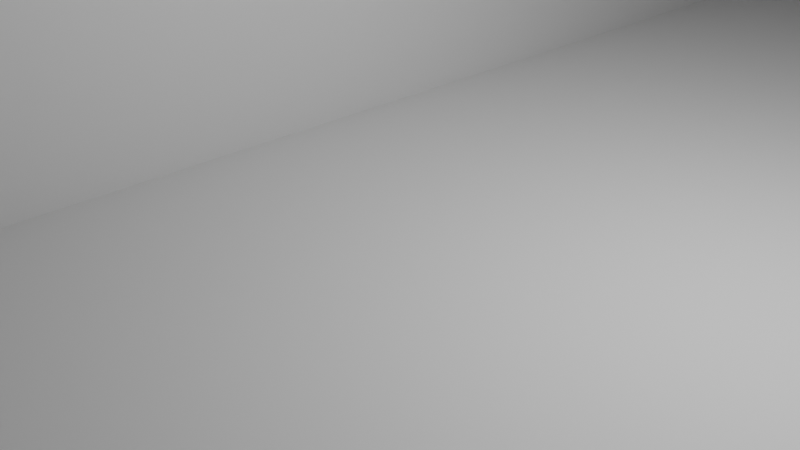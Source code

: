 # Source: ground.blend  (saved by Blender 3.3.6; exported with 4.5.12 LTS)
import bpy
from mathutils import Matrix  # noqa: F401  (used for matrix-valued properties, if any)

bpy.ops.wm.read_factory_settings(use_empty=True)
scene = bpy.context.scene
scene.name = 'Scene'

# ---- collections
col_collection = bpy.data.collections.new('Collection'); scene.collection.children.link(col_collection)

# ---- materials (node trees are filled in below, after node groups)
mat_material = bpy.data.materials.new('Material')
mat_material.alpha_threshold = 0.0
mat_material.use_transparent_shadow = False
mat_material.roughness = 0.5
mat_material.line_color = (0.0, 0.0, 0.0, 1.0)
mat_material_001 = bpy.data.materials.new('Material.001')
mat_material_001.alpha_threshold = 0.0
mat_material_001.use_transparent_shadow = False
mat_material_001.roughness = 0.5
mat_material_001.line_color = (0.0, 0.0, 0.0, 1.0)
mat_material_002 = bpy.data.materials.new('Material.002')
mat_material_002.alpha_threshold = 0.0
mat_material_002.use_transparent_shadow = False
mat_material_002.roughness = 0.5
mat_material_002.line_color = (0.0, 0.0, 0.0, 1.0)
mat_material_003 = bpy.data.materials.new('Material.003')
mat_material_003.alpha_threshold = 0.0
mat_material_003.use_transparent_shadow = False
mat_material_003.roughness = 0.5
mat_material_003.line_color = (0.0, 0.0, 0.0, 1.0)
mat_material_004 = bpy.data.materials.new('Material.004')
mat_material_004.alpha_threshold = 0.0
mat_material_004.use_transparent_shadow = False
mat_material_004.roughness = 0.5
mat_material_004.line_color = (0.0, 0.0, 0.0, 1.0)
mat_material_005 = bpy.data.materials.new('Material.005')
mat_material_005.alpha_threshold = 0.0
mat_material_005.use_transparent_shadow = False
mat_material_005.roughness = 0.5
mat_material_005.line_color = (0.0, 0.0, 0.0, 1.0)

# ---- node groups
ng_auto_smooth = bpy.data.node_groups.new('Auto Smooth', 'GeometryNodeTree')
_s = ng_auto_smooth.interface.new_socket(name='Geometry', in_out='OUTPUT', socket_type='NodeSocketGeometry')
_s = ng_auto_smooth.interface.new_socket(name='Geometry', in_out='INPUT', socket_type='NodeSocketGeometry')
_s = ng_auto_smooth.interface.new_socket(name='Angle', in_out='INPUT', socket_type='NodeSocketFloat')
_s.subtype = 'ANGLE'
_s.min_value = 0.0
_s.max_value = 3.142
ng_auto_smooth.is_modifier = True
_N = ng_auto_smooth.nodes; _L = ng_auto_smooth.links
n0 = _N.new('NodeGroupOutput'); n0.name = 'Group Output'; n0.location = (480, -100)
n1 = _N.new('NodeGroupInput'); n1.name = 'Group Input'; n1.location = (-420, -300)
n2 = _N.new('NodeGroupInput'); n2.name = 'Group Input.001'; n2.location = (-60, -100)
n3 = _N.new('GeometryNodeSetShadeSmooth'); n3.name = 'Set Shade Smooth'; n3.location = (120, -100)
n3.domain = 'EDGE'
n4 = _N.new('GeometryNodeSetShadeSmooth'); n4.name = 'Set Shade Smooth.001'; n4.location = (300, -100)
n5 = _N.new('GeometryNodeInputMeshEdgeAngle'); n5.name = 'Edge Angle'; n5.location = (-420, -220)
n6 = _N.new('GeometryNodeInputEdgeSmooth'); n6.name = 'Is Edge Smooth'; n6.location = (-60, -160)
n7 = _N.new('GeometryNodeInputShadeSmooth'); n7.name = 'Is Face Smooth'; n7.location = (-240, -340)
n8 = _N.new('FunctionNodeBooleanMath'); n8.name = 'Boolean Math'; n8.location = (-60, -220)
n9 = _N.new('FunctionNodeCompare'); n9.name = 'Compare'; n9.location = (-240, -180)
n9.operation = 'LESS_EQUAL'
_L.new(n5.outputs[0], n9.inputs[0])
_L.new(n4.outputs[0], n0.inputs[0])
_L.new(n1.outputs[1], n9.inputs[1])
_L.new(n9.outputs[0], n8.inputs[0])
_L.new(n7.outputs[0], n8.inputs[1])
_L.new(n2.outputs[0], n3.inputs[0])
_L.new(n6.outputs[0], n3.inputs[1])
_L.new(n3.outputs[0], n4.inputs[0])
_L.new(n8.outputs[0], n3.inputs[2])
n0.is_active_output = True

# ---- material node trees
mat_material.use_nodes = True; mat_material.node_tree.nodes.clear()
_N = mat_material.node_tree.nodes; _L = mat_material.node_tree.links
n0 = _N.new('ShaderNodeOutputMaterial'); n0.name = 'Material Output'; n0.location = (300, 300)
n1 = _N.new('ShaderNodeBsdfPrincipled'); n1.name = 'Principled BSDF'; n1.location = (10, 300)
n1.distribution = 'GGX'
n1.subsurface_method = 'RANDOM_WALK_SKIN'
n1.inputs[3].default_value = 1.45
n1.inputs[27].default_value = (0.0, 0.0, 0.0, 1.0)
n1.inputs[28].default_value = 1.0
_L.new(n1.outputs[0], n0.inputs[0])
n0.is_active_output = True
mat_material_001.use_nodes = True; mat_material_001.node_tree.nodes.clear()
_N = mat_material_001.node_tree.nodes; _L = mat_material_001.node_tree.links
n0 = _N.new('ShaderNodeOutputMaterial'); n0.name = 'Material Output'; n0.location = (300, 300)
n1 = _N.new('ShaderNodeBsdfPrincipled'); n1.name = 'Principled BSDF'; n1.location = (10, 300)
n1.distribution = 'GGX'
n1.subsurface_method = 'RANDOM_WALK_SKIN'
n1.inputs[3].default_value = 1.45
n1.inputs[27].default_value = (0.0, 0.0, 0.0, 1.0)
n1.inputs[28].default_value = 1.0
_L.new(n1.outputs[0], n0.inputs[0])
n0.is_active_output = True
mat_material_002.use_nodes = True; mat_material_002.node_tree.nodes.clear()
_N = mat_material_002.node_tree.nodes; _L = mat_material_002.node_tree.links
n0 = _N.new('ShaderNodeOutputMaterial'); n0.name = 'Material Output'; n0.location = (300, 300)
n1 = _N.new('ShaderNodeBsdfPrincipled'); n1.name = 'Principled BSDF'; n1.location = (10, 300)
n1.distribution = 'GGX'
n1.subsurface_method = 'RANDOM_WALK_SKIN'
n1.inputs[3].default_value = 1.45
n1.inputs[27].default_value = (0.0, 0.0, 0.0, 1.0)
n1.inputs[28].default_value = 1.0
_L.new(n1.outputs[0], n0.inputs[0])
n0.is_active_output = True
mat_material_003.use_nodes = True; mat_material_003.node_tree.nodes.clear()
_N = mat_material_003.node_tree.nodes; _L = mat_material_003.node_tree.links
n0 = _N.new('ShaderNodeOutputMaterial'); n0.name = 'Material Output'; n0.location = (300, 300)
n1 = _N.new('ShaderNodeBsdfPrincipled'); n1.name = 'Principled BSDF'; n1.location = (10, 300)
n1.distribution = 'GGX'
n1.subsurface_method = 'RANDOM_WALK_SKIN'
n1.inputs[3].default_value = 1.45
n1.inputs[27].default_value = (0.0, 0.0, 0.0, 1.0)
n1.inputs[28].default_value = 1.0
_L.new(n1.outputs[0], n0.inputs[0])
n0.is_active_output = True
mat_material_004.use_nodes = True; mat_material_004.node_tree.nodes.clear()
_N = mat_material_004.node_tree.nodes; _L = mat_material_004.node_tree.links
n0 = _N.new('ShaderNodeOutputMaterial'); n0.name = 'Material Output'; n0.location = (300, 300)
n1 = _N.new('ShaderNodeBsdfPrincipled'); n1.name = 'Principled BSDF'; n1.location = (10, 300)
n1.distribution = 'GGX'
n1.subsurface_method = 'RANDOM_WALK_SKIN'
n1.inputs[3].default_value = 1.45
n1.inputs[27].default_value = (0.0, 0.0, 0.0, 1.0)
n1.inputs[28].default_value = 1.0
_L.new(n1.outputs[0], n0.inputs[0])
n0.is_active_output = True
mat_material_005.use_nodes = True; mat_material_005.node_tree.nodes.clear()
_N = mat_material_005.node_tree.nodes; _L = mat_material_005.node_tree.links
n0 = _N.new('ShaderNodeOutputMaterial'); n0.name = 'Material Output'; n0.location = (300, 300)
n1 = _N.new('ShaderNodeBsdfPrincipled'); n1.name = 'Principled BSDF'; n1.location = (10, 300)
n1.distribution = 'GGX'
n1.subsurface_method = 'RANDOM_WALK_SKIN'
n1.inputs[3].default_value = 1.45
n1.inputs[27].default_value = (0.0, 0.0, 0.0, 1.0)
n1.inputs[28].default_value = 1.0
_L.new(n1.outputs[0], n0.inputs[0])
n0.is_active_output = True

# ---- world
world_world = bpy.data.worlds.new('World'); scene.world = world_world
world_world.use_nodes = True; world_world.node_tree.nodes.clear()
_N = world_world.node_tree.nodes; _L = world_world.node_tree.links
n0 = _N.new('ShaderNodeOutputWorld'); n0.name = 'World Output'; n0.location = (300, 300)
n1 = _N.new('ShaderNodeBackground'); n1.name = 'Background'; n1.location = (10, 300)
n1.inputs[0].default_value = (0.05088, 0.05088, 0.05088, 1.0)
_L.new(n1.outputs[0], n0.inputs[0])
n0.is_active_output = True
world_world.color = (0.05088, 0.05088, 0.05088)
world_world.use_sun_shadow = False
world_world.sun_shadow_jitter_overblur = 0.0

# ---- cameras
cam_camera = bpy.data.cameras.new('Camera')
cam_camera.clip_end = 100.0
cam_camera.ortho_scale = 7.314

# ---- lights
light_light = bpy.data.lights.new('Light', 'POINT')
light_light.transmission_factor = 0.0
light_light.energy = 1000.0
light_light.shadow_soft_size = 0.1
light_light.shadow_maximum_resolution = 0.006
light_light.use_absolute_resolution = True

# ---- meshes
me_cube = bpy.data.meshes.new('Cube')
me_cube.from_pydata([(1.0, 1.0, 1.0), (1.0, 1.0, -1.0), (1.0, -1.0, 1.0), (1.0, -1.0, -1.0), (-1.0, 1.0, 1.0), (-1.0, 1.0, -1.0), (-1.0, -1.0, 1.0), (-1.0, -1.0, -1.0)], [], [(0, 4, 6, 2), (3, 2, 6, 7), (7, 6, 4, 5), (5, 1, 3, 7), (1, 0, 2, 3), (5, 4, 0, 1)])
_uv = me_cube.uv_layers.new(name='UVMap')
_uv.uv.foreach_set('vector', [0.625, 0.5, 0.875, 0.5, 0.875, 0.75, 0.625, 0.75, 0.375, 0.75, 0.625, 0.75, 0.625, 1.0, 0.375, 1.0, 0.375, 0.0, 0.625, 0.0, 0.625, 0.25, 0.375, 0.25, 0.125, 0.5, 0.375, 0.5, 0.375, 0.75, 0.125, 0.75, 0.375, 0.5, 0.625, 0.5, 0.625, 0.75, 0.375, 0.75, 0.375, 0.25, 0.625, 0.25, 0.625, 0.5, 0.375, 0.5])
me_cube.materials.append(mat_material)
me_cube.use_mirror_vertex_groups = False
me_cube.update()
me_plane = bpy.data.meshes.new('Plane')
me_plane.from_pydata([(-1.0, -1.0, 0.0), (1.0, -1.0, 0.0), (-1.0, 1.0, 0.0), (1.0, 1.0, 0.0)], [], [(0, 1, 3, 2)])
_uv = me_plane.uv_layers.new(name='UVMap')
_uv.uv.foreach_set('vector', [0.0, 0.0, 1.0, 0.0, 1.0, 1.0, 0.0, 1.0])
me_plane.update()
me_cube_001 = bpy.data.meshes.new('Cube.001')
me_cube_001.from_pydata([(1.0, 1.0, 1.0), (1.0, 1.0, -1.0), (1.0, -1.0, 1.0), (1.0, -1.0, -1.0), (-1.0, 1.0, 1.0), (-1.0, 1.0, -1.0), (-1.0, -1.0, 1.0), (-1.0, -1.0, -1.0)], [], [(0, 4, 6, 2), (3, 2, 6, 7), (7, 6, 4, 5), (5, 1, 3, 7), (1, 0, 2, 3), (5, 4, 0, 1)])
me_cube_001.polygons.foreach_set('use_smooth', [True] * 6)
_uv = me_cube_001.uv_layers.new(name='UVMap')
_uv.uv.foreach_set('vector', [0.625, 0.5, 0.875, 0.5, 0.875, 0.75, 0.625, 0.75, 0.375, 0.75, 0.625, 0.75, 0.625, 1.0, 0.375, 1.0, 0.375, 0.0, 0.625, 0.0, 0.625, 0.25, 0.375, 0.25, 0.125, 0.5, 0.375, 0.5, 0.375, 0.75, 0.125, 0.75, 0.375, 0.5, 0.625, 0.5, 0.625, 0.75, 0.375, 0.75, 0.375, 0.25, 0.625, 0.25, 0.625, 0.5, 0.375, 0.5])
me_cube_001.materials.append(mat_material_001)
me_cube_001.use_mirror_vertex_groups = False
me_cube_001.update()
me_cube_002 = bpy.data.meshes.new('Cube.002')
me_cube_002.from_pydata([(1.0, 1.0, 1.0), (1.0, 1.0, -1.0), (1.0, -1.0, 1.0), (1.0, -1.0, -1.0), (-1.0, 1.0, 1.0), (-1.0, 1.0, -1.0), (-1.0, -1.0, 1.0), (-1.0, -1.0, -1.0)], [], [(0, 4, 6, 2), (3, 2, 6, 7), (7, 6, 4, 5), (5, 1, 3, 7), (1, 0, 2, 3), (5, 4, 0, 1)])
me_cube_002.polygons.foreach_set('use_smooth', [True] * 6)
_uv = me_cube_002.uv_layers.new(name='UVMap')
_uv.uv.foreach_set('vector', [0.625, 0.5, 0.875, 0.5, 0.875, 0.75, 0.625, 0.75, 0.375, 0.75, 0.625, 0.75, 0.625, 1.0, 0.375, 1.0, 0.375, 0.0, 0.625, 0.0, 0.625, 0.25, 0.375, 0.25, 0.125, 0.5, 0.375, 0.5, 0.375, 0.75, 0.125, 0.75, 0.375, 0.5, 0.625, 0.5, 0.625, 0.75, 0.375, 0.75, 0.375, 0.25, 0.625, 0.25, 0.625, 0.5, 0.375, 0.5])
me_cube_002.materials.append(mat_material_002)
me_cube_002.use_mirror_vertex_groups = False
me_cube_002.update()
me_cube_003 = bpy.data.meshes.new('Cube.003')
me_cube_003.from_pydata([(1.0, 1.0, 1.0), (1.0, 1.0, -1.0), (1.0, -1.0, 1.0), (1.0, -1.0, -1.0), (-1.0, 1.0, 1.0), (-1.0, 1.0, -1.0), (-1.0, -1.0, 1.0), (-1.0, -1.0, -1.0)], [], [(0, 4, 6, 2), (3, 2, 6, 7), (7, 6, 4, 5), (5, 1, 3, 7), (1, 0, 2, 3), (5, 4, 0, 1)])
_uv = me_cube_003.uv_layers.new(name='UVMap')
_uv.uv.foreach_set('vector', [0.625, 0.5, 0.875, 0.5, 0.875, 0.75, 0.625, 0.75, 0.375, 0.75, 0.625, 0.75, 0.625, 1.0, 0.375, 1.0, 0.375, 0.0, 0.625, 0.0, 0.625, 0.25, 0.375, 0.25, 0.125, 0.5, 0.375, 0.5, 0.375, 0.75, 0.125, 0.75, 0.375, 0.5, 0.625, 0.5, 0.625, 0.75, 0.375, 0.75, 0.375, 0.25, 0.625, 0.25, 0.625, 0.5, 0.375, 0.5])
me_cube_003.materials.append(mat_material_003)
me_cube_003.use_mirror_vertex_groups = False
me_cube_003.update()
me_cube_004 = bpy.data.meshes.new('Cube.004')
me_cube_004.from_pydata([(1.0, 1.0, 1.0), (1.0, 1.0, -1.0), (1.0, -1.0, 1.0), (1.0, -1.0, -1.0), (-1.0, 1.0, 1.0), (-1.0, 1.0, -1.0), (-1.0, -1.0, 1.0), (-1.0, -1.0, -1.0)], [], [(0, 4, 6, 2), (3, 2, 6, 7), (7, 6, 4, 5), (5, 1, 3, 7), (1, 0, 2, 3), (5, 4, 0, 1)])
me_cube_004.polygons.foreach_set('use_smooth', [True] * 6)
_uv = me_cube_004.uv_layers.new(name='UVMap')
_uv.uv.foreach_set('vector', [0.625, 0.5, 0.875, 0.5, 0.875, 0.75, 0.625, 0.75, 0.375, 0.75, 0.625, 0.75, 0.625, 1.0, 0.375, 1.0, 0.375, 0.0, 0.625, 0.0, 0.625, 0.25, 0.375, 0.25, 0.125, 0.5, 0.375, 0.5, 0.375, 0.75, 0.125, 0.75, 0.375, 0.5, 0.625, 0.5, 0.625, 0.75, 0.375, 0.75, 0.375, 0.25, 0.625, 0.25, 0.625, 0.5, 0.375, 0.5])
me_cube_004.materials.append(mat_material_004)
me_cube_004.use_mirror_vertex_groups = False
me_cube_004.update()
me_cube_005 = bpy.data.meshes.new('Cube.005')
me_cube_005.from_pydata([(1.0, 1.0, 1.0), (1.0, 1.0, -1.0), (1.0, -1.0, 1.0), (1.0, -1.0, -1.0), (-1.0, 1.0, 1.0), (-1.0, 1.0, -1.0), (-1.0, -1.0, 1.0), (-1.0, -1.0, -1.0)], [], [(0, 4, 6, 2), (3, 2, 6, 7), (7, 6, 4, 5), (5, 1, 3, 7), (1, 0, 2, 3), (5, 4, 0, 1)])
_uv = me_cube_005.uv_layers.new(name='UVMap')
_uv.uv.foreach_set('vector', [0.625, 0.5, 0.875, 0.5, 0.875, 0.75, 0.625, 0.75, 0.375, 0.75, 0.625, 0.75, 0.625, 1.0, 0.375, 1.0, 0.375, 0.0, 0.625, 0.0, 0.625, 0.25, 0.375, 0.25, 0.125, 0.5, 0.375, 0.5, 0.375, 0.75, 0.125, 0.75, 0.375, 0.5, 0.625, 0.5, 0.625, 0.75, 0.375, 0.75, 0.375, 0.25, 0.625, 0.25, 0.625, 0.5, 0.375, 0.5])
me_cube_005.materials.append(mat_material_005)
me_cube_005.use_mirror_vertex_groups = False
me_cube_005.update()

# ---- objects
ob_cube = bpy.data.objects.new('Cube', me_cube)
ob_light = bpy.data.objects.new('Light', light_light)
ob_camera = bpy.data.objects.new('Camera', cam_camera)
ob_plane = bpy.data.objects.new('Plane', me_plane)
ob_cube_001 = bpy.data.objects.new('Cube.001', me_cube_001)
ob_cube_002 = bpy.data.objects.new('Cube.002', me_cube_002)
ob_cube_003 = bpy.data.objects.new('Cube.003', me_cube_003)
ob_cube_004 = bpy.data.objects.new('Cube.004', me_cube_004)
ob_cube_005 = bpy.data.objects.new('Cube.005', me_cube_005)

# ---- transforms, parenting, visibility, modifiers, constraints
ob_cube.location = (-253.6, 96.78, 27.02)
ob_cube.scale = (-50.01, -50.01, -50.01)
ob_cube.lock_rotations_4d = False
ob_cube.empty_display_type = 'ARROWS'
ob_cube.lineart.crease_threshold = 0.0
ob_light.location = (4.076, 1.005, 5.904)
ob_light.rotation_euler = (0.6503, 0.05522, 1.866)
ob_light.lock_rotations_4d = False
ob_light.empty_display_type = 'ARROWS'
ob_light.color = (0.0, 0.0, 0.0, 0.0)
ob_light.lineart.crease_threshold = 0.0
ob_camera.location = (7.359, -6.926, 4.958)
ob_camera.rotation_euler = (1.109, 0.0, 0.8149)
ob_camera.lock_rotations_4d = False
ob_camera.empty_display_type = 'ARROWS'
ob_camera.color = (0.0, 0.0, 0.0, 0.0)
ob_camera.display_type = 'WIRE'
ob_camera.lineart.crease_threshold = 0.0
ob_plane.location = (0.0, 0.0, 0.0)
ob_plane.scale = (-388.1, 402.7, -6.485)
ob_cube_001.location = (-208.4, 286.4, 85.71)
ob_cube_001.scale = (-50.01, -50.01, -168.6)
ob_cube_001.lock_rotations_4d = False
ob_cube_001.empty_display_type = 'ARROWS'
ob_cube_001.lineart.crease_threshold = 0.0
_m = ob_cube_001.modifiers.new('Auto Smooth', 'NODES')
_m.node_group = ng_auto_smooth
_gi = [s.identifier for s in ng_auto_smooth.interface.items_tree if s.item_type == 'SOCKET' and s.in_out == 'INPUT']
_m[_gi[1]] = 0.5236  # Angle
ob_cube_002.location = (47.45, 6.743, 85.71)
ob_cube_002.scale = (-50.01, -50.01, -168.6)
ob_cube_002.lock_rotations_4d = False
ob_cube_002.empty_display_type = 'ARROWS'
ob_cube_002.lineart.crease_threshold = 0.0
_m = ob_cube_002.modifiers.new('Auto Smooth', 'NODES')
_m.node_group = ng_auto_smooth
_gi = [s.identifier for s in ng_auto_smooth.interface.items_tree if s.item_type == 'SOCKET' and s.in_out == 'INPUT']
_m[_gi[1]] = 0.5236  # Angle
ob_cube_003.location = (-84.92, 6.743, 27.02)
ob_cube_003.scale = (-50.01, -50.01, -50.01)
ob_cube_003.lock_rotations_4d = False
ob_cube_003.empty_display_type = 'ARROWS'
ob_cube_003.lineart.crease_threshold = 0.0
ob_cube_004.location = (96.31, 95.2, 162.5)
ob_cube_004.scale = (-50.01, -50.01, -168.6)
ob_cube_004.lock_rotations_4d = False
ob_cube_004.empty_display_type = 'ARROWS'
ob_cube_004.lineart.crease_threshold = 0.0
_m = ob_cube_004.modifiers.new('Auto Smooth', 'NODES')
_m.node_group = ng_auto_smooth
_gi = [s.identifier for s in ng_auto_smooth.interface.items_tree if s.item_type == 'SOCKET' and s.in_out == 'INPUT']
_m[_gi[1]] = 0.5236  # Angle
ob_cube_005.location = (-36.06, 95.2, 48.49)
ob_cube_005.scale = (-50.01, -50.01, -50.01)
ob_cube_005.lock_rotations_4d = False
ob_cube_005.empty_display_type = 'ARROWS'
ob_cube_005.lineart.crease_threshold = 0.0

# ---- collection membership
col_collection.objects.link(ob_cube)
col_collection.objects.link(ob_light)
col_collection.objects.link(ob_camera)
col_collection.objects.link(ob_plane)
col_collection.objects.link(ob_cube_001)
col_collection.objects.link(ob_cube_002)
col_collection.objects.link(ob_cube_003)
col_collection.objects.link(ob_cube_004)
col_collection.objects.link(ob_cube_005)

# ---- scene / render settings (as saved in the file)
scene.camera = ob_camera
scene.frame_start = 1; scene.frame_end = 250; scene.frame_set(1)
scene.render.engine = 'BLENDER_EEVEE_NEXT'
scene.cycles.sampling_pattern = 'TABULATED_SOBOL'
scene.cycles.use_light_tree = False
scene.view_settings.view_transform = 'Filmic'
bpy.context.view_layer.update()
